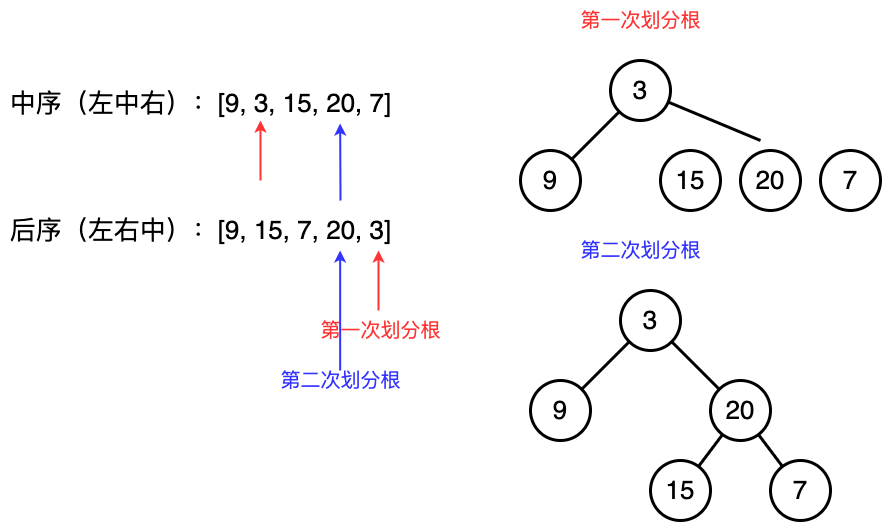

The diagram above was exported from draw.io. Its source (the exported page's mxGraphModel, read from the mxfile embedded in the PNG):
<mxGraphModel dx="2058" dy="1000" grid="1" gridSize="10" guides="1" tooltips="1" connect="1" arrows="1" fold="1" page="0" pageScale="1" pageWidth="827" pageHeight="1169" background="#ffffff" math="0" shadow="0">
  <root>
    <mxCell id="0" />
    <mxCell id="1" parent="0" />
    <mxCell id="EEsVYHEeT3TDgsToRFWW-1" value="&lt;font style=&quot;font-size: 26px;&quot;&gt;中序（左中右）：[9, 3, 15, 20, 7]&lt;/font&gt;" style="text;html=1;align=center;verticalAlign=middle;resizable=0;points=[];autosize=1;strokeColor=none;fillColor=none;" vertex="1" parent="1">
      <mxGeometry x="-360" y="413" width="400" height="40" as="geometry" />
    </mxCell>
    <mxCell id="EEsVYHEeT3TDgsToRFWW-2" value="&lt;font style=&quot;font-size: 26px;&quot;&gt;后序（左右中）：[9, 15, 7, 20, 3]&lt;/font&gt;" style="text;html=1;align=center;verticalAlign=middle;resizable=0;points=[];autosize=1;strokeColor=none;fillColor=none;" vertex="1" parent="1">
      <mxGeometry x="-360" y="540" width="400" height="40" as="geometry" />
    </mxCell>
    <mxCell id="EEsVYHEeT3TDgsToRFWW-3" value="" style="endArrow=classic;html=1;rounded=0;strokeWidth=2;strokeColor=#FF3333;" edge="1" parent="1">
      <mxGeometry width="50" height="50" relative="1" as="geometry">
        <mxPoint x="18" y="640" as="sourcePoint" />
        <mxPoint x="18" y="580" as="targetPoint" />
      </mxGeometry>
    </mxCell>
    <mxCell id="EEsVYHEeT3TDgsToRFWW-4" value="" style="endArrow=classic;html=1;rounded=0;strokeWidth=2;strokeColor=#FF3333;" edge="1" parent="1">
      <mxGeometry width="50" height="50" relative="1" as="geometry">
        <mxPoint x="-100" y="510" as="sourcePoint" />
        <mxPoint x="-100" y="450" as="targetPoint" />
      </mxGeometry>
    </mxCell>
    <mxCell id="EEsVYHEeT3TDgsToRFWW-17" style="rounded=0;orthogonalLoop=1;jettySize=auto;html=1;endArrow=none;endFill=0;strokeWidth=3;" edge="1" parent="1" source="EEsVYHEeT3TDgsToRFWW-6" target="EEsVYHEeT3TDgsToRFWW-7">
      <mxGeometry relative="1" as="geometry" />
    </mxCell>
    <mxCell id="EEsVYHEeT3TDgsToRFWW-18" style="rounded=0;orthogonalLoop=1;jettySize=auto;html=1;endArrow=none;endFill=0;strokeWidth=3;" edge="1" parent="1" source="EEsVYHEeT3TDgsToRFWW-6">
      <mxGeometry relative="1" as="geometry">
        <mxPoint x="400" y="470" as="targetPoint" />
      </mxGeometry>
    </mxCell>
    <mxCell id="EEsVYHEeT3TDgsToRFWW-6" value="&lt;font style=&quot;font-size: 26px;&quot;&gt;3&lt;/font&gt;" style="ellipse;whiteSpace=wrap;html=1;aspect=fixed;strokeWidth=3;" vertex="1" parent="1">
      <mxGeometry x="250" y="390" width="60" height="60" as="geometry" />
    </mxCell>
    <mxCell id="EEsVYHEeT3TDgsToRFWW-7" value="&lt;font style=&quot;font-size: 26px;&quot;&gt;9&lt;/font&gt;" style="ellipse;whiteSpace=wrap;html=1;aspect=fixed;strokeWidth=3;" vertex="1" parent="1">
      <mxGeometry x="160" y="480" width="60" height="60" as="geometry" />
    </mxCell>
    <mxCell id="EEsVYHEeT3TDgsToRFWW-10" value="&lt;font color=&quot;#ff3333&quot; style=&quot;font-size: 20px;&quot;&gt;第一次划分根&lt;/font&gt;" style="text;html=1;align=center;verticalAlign=middle;resizable=0;points=[];autosize=1;strokeColor=none;fillColor=none;" vertex="1" parent="1">
      <mxGeometry x="-50" y="640" width="140" height="40" as="geometry" />
    </mxCell>
    <mxCell id="EEsVYHEeT3TDgsToRFWW-11" value="" style="endArrow=classic;html=1;rounded=0;strokeWidth=2;strokeColor=#3333FF;" edge="1" parent="1">
      <mxGeometry width="50" height="50" relative="1" as="geometry">
        <mxPoint x="-20.340000000000003" y="700" as="sourcePoint" />
        <mxPoint x="-20.340000000000003" y="580" as="targetPoint" />
      </mxGeometry>
    </mxCell>
    <mxCell id="EEsVYHEeT3TDgsToRFWW-12" value="&lt;font color=&quot;#3333ff&quot; style=&quot;font-size: 20px;&quot;&gt;第二次划分根&lt;/font&gt;" style="text;html=1;align=center;verticalAlign=middle;resizable=0;points=[];autosize=1;strokeColor=none;fillColor=none;" vertex="1" parent="1">
      <mxGeometry x="-90" y="690" width="140" height="40" as="geometry" />
    </mxCell>
    <mxCell id="EEsVYHEeT3TDgsToRFWW-13" value="" style="endArrow=classic;html=1;rounded=0;strokeWidth=2;strokeColor=#3333FF;" edge="1" parent="1">
      <mxGeometry width="50" height="50" relative="1" as="geometry">
        <mxPoint x="-20" y="530" as="sourcePoint" />
        <mxPoint x="-20.340000000000003" y="453" as="targetPoint" />
      </mxGeometry>
    </mxCell>
    <mxCell id="EEsVYHEeT3TDgsToRFWW-14" value="&lt;font style=&quot;font-size: 26px;&quot;&gt;20&lt;/font&gt;" style="ellipse;whiteSpace=wrap;html=1;aspect=fixed;strokeWidth=3;" vertex="1" parent="1">
      <mxGeometry x="380" y="480" width="60" height="60" as="geometry" />
    </mxCell>
    <mxCell id="EEsVYHEeT3TDgsToRFWW-15" value="&lt;font style=&quot;font-size: 26px;&quot;&gt;15&lt;/font&gt;" style="ellipse;whiteSpace=wrap;html=1;aspect=fixed;strokeWidth=3;" vertex="1" parent="1">
      <mxGeometry x="300" y="480" width="60" height="60" as="geometry" />
    </mxCell>
    <mxCell id="EEsVYHEeT3TDgsToRFWW-16" value="&lt;font style=&quot;font-size: 26px;&quot;&gt;7&lt;/font&gt;" style="ellipse;whiteSpace=wrap;html=1;aspect=fixed;strokeWidth=3;" vertex="1" parent="1">
      <mxGeometry x="460" y="480" width="60" height="60" as="geometry" />
    </mxCell>
    <mxCell id="EEsVYHEeT3TDgsToRFWW-20" style="rounded=0;orthogonalLoop=1;jettySize=auto;html=1;endArrow=none;endFill=0;strokeWidth=3;" edge="1" parent="1" source="EEsVYHEeT3TDgsToRFWW-22" target="EEsVYHEeT3TDgsToRFWW-23">
      <mxGeometry relative="1" as="geometry" />
    </mxCell>
    <mxCell id="EEsVYHEeT3TDgsToRFWW-31" style="rounded=0;orthogonalLoop=1;jettySize=auto;html=1;endArrow=none;endFill=0;strokeWidth=3;" edge="1" parent="1" source="EEsVYHEeT3TDgsToRFWW-22" target="EEsVYHEeT3TDgsToRFWW-24">
      <mxGeometry relative="1" as="geometry" />
    </mxCell>
    <mxCell id="EEsVYHEeT3TDgsToRFWW-22" value="&lt;font style=&quot;font-size: 26px;&quot;&gt;3&lt;/font&gt;" style="ellipse;whiteSpace=wrap;html=1;aspect=fixed;strokeWidth=3;" vertex="1" parent="1">
      <mxGeometry x="260" y="620" width="60" height="60" as="geometry" />
    </mxCell>
    <mxCell id="EEsVYHEeT3TDgsToRFWW-23" value="&lt;font style=&quot;font-size: 26px;&quot;&gt;9&lt;/font&gt;" style="ellipse;whiteSpace=wrap;html=1;aspect=fixed;strokeWidth=3;" vertex="1" parent="1">
      <mxGeometry x="170" y="710" width="60" height="60" as="geometry" />
    </mxCell>
    <mxCell id="EEsVYHEeT3TDgsToRFWW-29" style="rounded=0;orthogonalLoop=1;jettySize=auto;html=1;endArrow=none;endFill=0;strokeWidth=3;" edge="1" parent="1" source="EEsVYHEeT3TDgsToRFWW-24" target="EEsVYHEeT3TDgsToRFWW-25">
      <mxGeometry relative="1" as="geometry" />
    </mxCell>
    <mxCell id="EEsVYHEeT3TDgsToRFWW-30" style="rounded=0;orthogonalLoop=1;jettySize=auto;html=1;endArrow=none;endFill=0;strokeWidth=3;" edge="1" parent="1" source="EEsVYHEeT3TDgsToRFWW-24" target="EEsVYHEeT3TDgsToRFWW-26">
      <mxGeometry relative="1" as="geometry" />
    </mxCell>
    <mxCell id="EEsVYHEeT3TDgsToRFWW-24" value="&lt;font style=&quot;font-size: 26px;&quot;&gt;20&lt;/font&gt;" style="ellipse;whiteSpace=wrap;html=1;aspect=fixed;strokeWidth=3;" vertex="1" parent="1">
      <mxGeometry x="350" y="710" width="60" height="60" as="geometry" />
    </mxCell>
    <mxCell id="EEsVYHEeT3TDgsToRFWW-25" value="&lt;font style=&quot;font-size: 26px;&quot;&gt;15&lt;/font&gt;" style="ellipse;whiteSpace=wrap;html=1;aspect=fixed;strokeWidth=3;" vertex="1" parent="1">
      <mxGeometry x="290" y="790" width="60" height="60" as="geometry" />
    </mxCell>
    <mxCell id="EEsVYHEeT3TDgsToRFWW-26" value="&lt;font style=&quot;font-size: 26px;&quot;&gt;7&lt;/font&gt;" style="ellipse;whiteSpace=wrap;html=1;aspect=fixed;strokeWidth=3;" vertex="1" parent="1">
      <mxGeometry x="410" y="790" width="60" height="60" as="geometry" />
    </mxCell>
    <mxCell id="EEsVYHEeT3TDgsToRFWW-27" value="&lt;font color=&quot;#ff3333&quot; style=&quot;font-size: 20px;&quot;&gt;第一次划分根&lt;/font&gt;" style="text;html=1;align=center;verticalAlign=middle;resizable=0;points=[];autosize=1;strokeColor=none;fillColor=none;" vertex="1" parent="1">
      <mxGeometry x="210" y="330" width="140" height="40" as="geometry" />
    </mxCell>
    <mxCell id="EEsVYHEeT3TDgsToRFWW-28" value="&lt;font color=&quot;#3333ff&quot; style=&quot;font-size: 20px;&quot;&gt;第二次划分根&lt;/font&gt;" style="text;html=1;align=center;verticalAlign=middle;resizable=0;points=[];autosize=1;strokeColor=none;fillColor=none;" vertex="1" parent="1">
      <mxGeometry x="210" y="560" width="140" height="40" as="geometry" />
    </mxCell>
  </root>
</mxGraphModel>